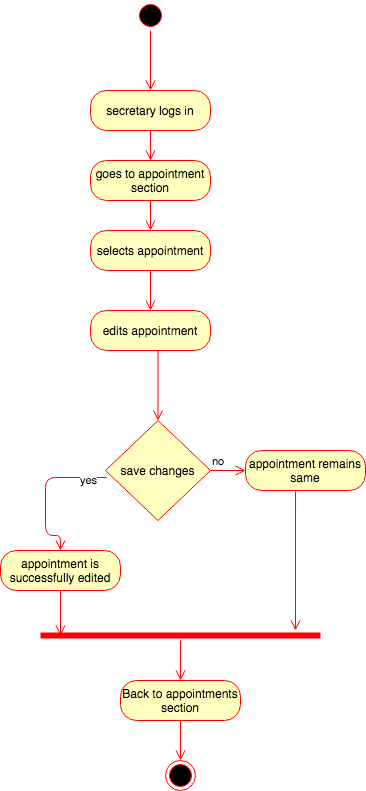

The diagram above was exported from draw.io. Its source (the exported page's mxGraphModel, read from the mxfile embedded in the PNG):
<mxGraphModel dx="946" dy="597" grid="1" gridSize="10" guides="1" tooltips="1" connect="1" arrows="1" fold="1" page="1" pageScale="1" pageWidth="1100" pageHeight="850" background="#ffffff" math="0" shadow="0">
  <root>
    <mxCell id="0" />
    <mxCell id="1" parent="0" />
    <mxCell id="eAPglDxkkSYaaGjfQbby-1" value="" style="ellipse;html=1;shape=startState;fillColor=#000000;strokeColor=#ff0000;" parent="1" vertex="1">
      <mxGeometry x="470" y="40" width="30" height="30" as="geometry" />
    </mxCell>
    <mxCell id="eAPglDxkkSYaaGjfQbby-2" value="" style="edgeStyle=orthogonalEdgeStyle;html=1;verticalAlign=bottom;endArrow=open;endSize=8;strokeColor=#ff0000;" parent="1" source="eAPglDxkkSYaaGjfQbby-1" edge="1">
      <mxGeometry relative="1" as="geometry">
        <mxPoint x="485" y="130" as="targetPoint" />
      </mxGeometry>
    </mxCell>
    <mxCell id="eAPglDxkkSYaaGjfQbby-3" value="secretary logs in" style="rounded=1;whiteSpace=wrap;html=1;arcSize=40;fontColor=#000000;fillColor=#ffffc0;strokeColor=#ff0000;" parent="1" vertex="1">
      <mxGeometry x="425" y="130" width="120" height="40" as="geometry" />
    </mxCell>
    <mxCell id="eAPglDxkkSYaaGjfQbby-4" value="" style="edgeStyle=orthogonalEdgeStyle;html=1;verticalAlign=bottom;endArrow=open;endSize=8;strokeColor=#ff0000;entryX=0.5;entryY=0;entryDx=0;entryDy=0;" parent="1" source="eAPglDxkkSYaaGjfQbby-3" target="eAPglDxkkSYaaGjfQbby-7" edge="1">
      <mxGeometry relative="1" as="geometry">
        <mxPoint x="485" y="210" as="targetPoint" />
      </mxGeometry>
    </mxCell>
    <mxCell id="eAPglDxkkSYaaGjfQbby-5" value="selects appointment" style="rounded=1;whiteSpace=wrap;html=1;arcSize=40;fontColor=#000000;fillColor=#ffffc0;strokeColor=#ff0000;" parent="1" vertex="1">
      <mxGeometry x="425" y="270" width="120" height="40" as="geometry" />
    </mxCell>
    <mxCell id="eAPglDxkkSYaaGjfQbby-6" value="" style="edgeStyle=orthogonalEdgeStyle;html=1;verticalAlign=bottom;endArrow=open;endSize=8;strokeColor=#ff0000;entryX=0.5;entryY=0;entryDx=0;entryDy=0;" parent="1" source="eAPglDxkkSYaaGjfQbby-5" target="eAPglDxkkSYaaGjfQbby-18" edge="1">
      <mxGeometry relative="1" as="geometry">
        <mxPoint x="485" y="390" as="targetPoint" />
      </mxGeometry>
    </mxCell>
    <mxCell id="eAPglDxkkSYaaGjfQbby-7" value="goes to appointment section" style="rounded=1;whiteSpace=wrap;html=1;arcSize=40;fontColor=#000000;fillColor=#ffffc0;strokeColor=#ff0000;" parent="1" vertex="1">
      <mxGeometry x="425" y="200" width="120" height="40" as="geometry" />
    </mxCell>
    <mxCell id="eAPglDxkkSYaaGjfQbby-8" value="" style="edgeStyle=orthogonalEdgeStyle;html=1;verticalAlign=bottom;endArrow=open;endSize=8;strokeColor=#ff0000;entryX=0.5;entryY=0;entryDx=0;entryDy=0;" parent="1" source="eAPglDxkkSYaaGjfQbby-7" target="eAPglDxkkSYaaGjfQbby-5" edge="1">
      <mxGeometry relative="1" as="geometry">
        <mxPoint x="485" y="290" as="targetPoint" />
      </mxGeometry>
    </mxCell>
    <mxCell id="eAPglDxkkSYaaGjfQbby-11" value="save changes" style="rhombus;whiteSpace=wrap;html=1;fillColor=#ffffc0;strokeColor=#ff0000;" parent="1" vertex="1">
      <mxGeometry x="440" y="460" width="105" height="100" as="geometry" />
    </mxCell>
    <mxCell id="eAPglDxkkSYaaGjfQbby-12" value="no" style="edgeStyle=orthogonalEdgeStyle;html=1;align=left;verticalAlign=bottom;endArrow=open;endSize=8;strokeColor=#ff0000;" parent="1" source="eAPglDxkkSYaaGjfQbby-11" target="eAPglDxkkSYaaGjfQbby-24" edge="1">
      <mxGeometry x="-1" relative="1" as="geometry">
        <mxPoint x="590" y="610" as="targetPoint" />
      </mxGeometry>
    </mxCell>
    <mxCell id="eAPglDxkkSYaaGjfQbby-13" value="yes" style="edgeStyle=orthogonalEdgeStyle;html=1;align=left;verticalAlign=top;endArrow=open;endSize=8;strokeColor=#ff0000;entryX=0.5;entryY=0;entryDx=0;entryDy=0;exitX=0.01;exitY=0.57;exitDx=0;exitDy=0;exitPerimeter=0;" parent="1" source="eAPglDxkkSYaaGjfQbby-11" target="eAPglDxkkSYaaGjfQbby-22" edge="1">
      <mxGeometry x="-0.7561" y="-14" relative="1" as="geometry">
        <mxPoint x="420" y="620" as="targetPoint" />
        <Array as="points">
          <mxPoint x="380" y="517" />
          <mxPoint x="380" y="575" />
          <mxPoint x="395" y="575" />
        </Array>
        <mxPoint x="-10" y="4" as="offset" />
      </mxGeometry>
    </mxCell>
    <mxCell id="eAPglDxkkSYaaGjfQbby-18" value="edits appointment" style="rounded=1;whiteSpace=wrap;html=1;arcSize=40;fontColor=#000000;fillColor=#ffffc0;strokeColor=#ff0000;" parent="1" vertex="1">
      <mxGeometry x="425" y="350" width="120" height="40" as="geometry" />
    </mxCell>
    <mxCell id="eAPglDxkkSYaaGjfQbby-19" value="" style="edgeStyle=orthogonalEdgeStyle;html=1;verticalAlign=bottom;endArrow=open;endSize=8;strokeColor=#ff0000;entryX=0.5;entryY=0;entryDx=0;entryDy=0;" parent="1" source="eAPglDxkkSYaaGjfQbby-18" target="eAPglDxkkSYaaGjfQbby-11" edge="1">
      <mxGeometry relative="1" as="geometry">
        <mxPoint x="485" y="480" as="targetPoint" />
        <Array as="points">
          <mxPoint x="493" y="460" />
        </Array>
      </mxGeometry>
    </mxCell>
    <mxCell id="eAPglDxkkSYaaGjfQbby-21" style="edgeStyle=orthogonalEdgeStyle;rounded=0;orthogonalLoop=1;jettySize=auto;html=1;exitX=0.5;exitY=1;exitDx=0;exitDy=0;" parent="1" source="eAPglDxkkSYaaGjfQbby-18" target="eAPglDxkkSYaaGjfQbby-18" edge="1">
      <mxGeometry relative="1" as="geometry" />
    </mxCell>
    <mxCell id="eAPglDxkkSYaaGjfQbby-22" value="appointment is successfully edited" style="rounded=1;whiteSpace=wrap;html=1;arcSize=40;fontColor=#000000;fillColor=#ffffc0;strokeColor=#ff0000;" parent="1" vertex="1">
      <mxGeometry x="335" y="590" width="120" height="40" as="geometry" />
    </mxCell>
    <mxCell id="eAPglDxkkSYaaGjfQbby-23" value="" style="edgeStyle=orthogonalEdgeStyle;html=1;verticalAlign=bottom;endArrow=open;endSize=8;strokeColor=#ff0000;" parent="1" source="eAPglDxkkSYaaGjfQbby-22" edge="1">
      <mxGeometry relative="1" as="geometry">
        <mxPoint x="395" y="675" as="targetPoint" />
      </mxGeometry>
    </mxCell>
    <mxCell id="eAPglDxkkSYaaGjfQbby-24" value="appointment remains same" style="rounded=1;whiteSpace=wrap;html=1;arcSize=40;fontColor=#000000;fillColor=#ffffc0;strokeColor=#ff0000;" parent="1" vertex="1">
      <mxGeometry x="580" y="490" width="120" height="40" as="geometry" />
    </mxCell>
    <mxCell id="eAPglDxkkSYaaGjfQbby-26" value="" style="shape=line;html=1;strokeWidth=6;strokeColor=#ff0000;" parent="1" vertex="1">
      <mxGeometry x="375" y="670" width="280" height="10" as="geometry" />
    </mxCell>
    <mxCell id="eAPglDxkkSYaaGjfQbby-27" value="" style="edgeStyle=orthogonalEdgeStyle;html=1;verticalAlign=bottom;endArrow=open;endSize=8;strokeColor=#ff0000;" parent="1" source="eAPglDxkkSYaaGjfQbby-26" edge="1">
      <mxGeometry relative="1" as="geometry">
        <mxPoint x="515" y="720" as="targetPoint" />
      </mxGeometry>
    </mxCell>
    <mxCell id="eAPglDxkkSYaaGjfQbby-28" value="Back to appointments section" style="rounded=1;whiteSpace=wrap;html=1;arcSize=40;fontColor=#000000;fillColor=#ffffc0;strokeColor=#ff0000;" parent="1" vertex="1">
      <mxGeometry x="455" y="720" width="120" height="40" as="geometry" />
    </mxCell>
    <mxCell id="eAPglDxkkSYaaGjfQbby-29" value="" style="edgeStyle=orthogonalEdgeStyle;html=1;verticalAlign=bottom;endArrow=open;endSize=8;strokeColor=#ff0000;" parent="1" source="eAPglDxkkSYaaGjfQbby-28" edge="1">
      <mxGeometry relative="1" as="geometry">
        <mxPoint x="515" y="800" as="targetPoint" />
      </mxGeometry>
    </mxCell>
    <mxCell id="eAPglDxkkSYaaGjfQbby-30" value="" style="ellipse;html=1;shape=endState;fillColor=#000000;strokeColor=#ff0000;" parent="1" vertex="1">
      <mxGeometry x="500" y="800" width="30" height="30" as="geometry" />
    </mxCell>
    <mxCell id="eAPglDxkkSYaaGjfQbby-34" value="" style="edgeStyle=orthogonalEdgeStyle;html=1;verticalAlign=bottom;endArrow=open;endSize=8;strokeColor=#ff0000;exitX=0.417;exitY=1.025;exitDx=0;exitDy=0;exitPerimeter=0;" parent="1" source="eAPglDxkkSYaaGjfQbby-24" edge="1">
      <mxGeometry relative="1" as="geometry">
        <mxPoint x="630" y="670" as="targetPoint" />
        <mxPoint x="630" y="540" as="sourcePoint" />
      </mxGeometry>
    </mxCell>
  </root>
</mxGraphModel>